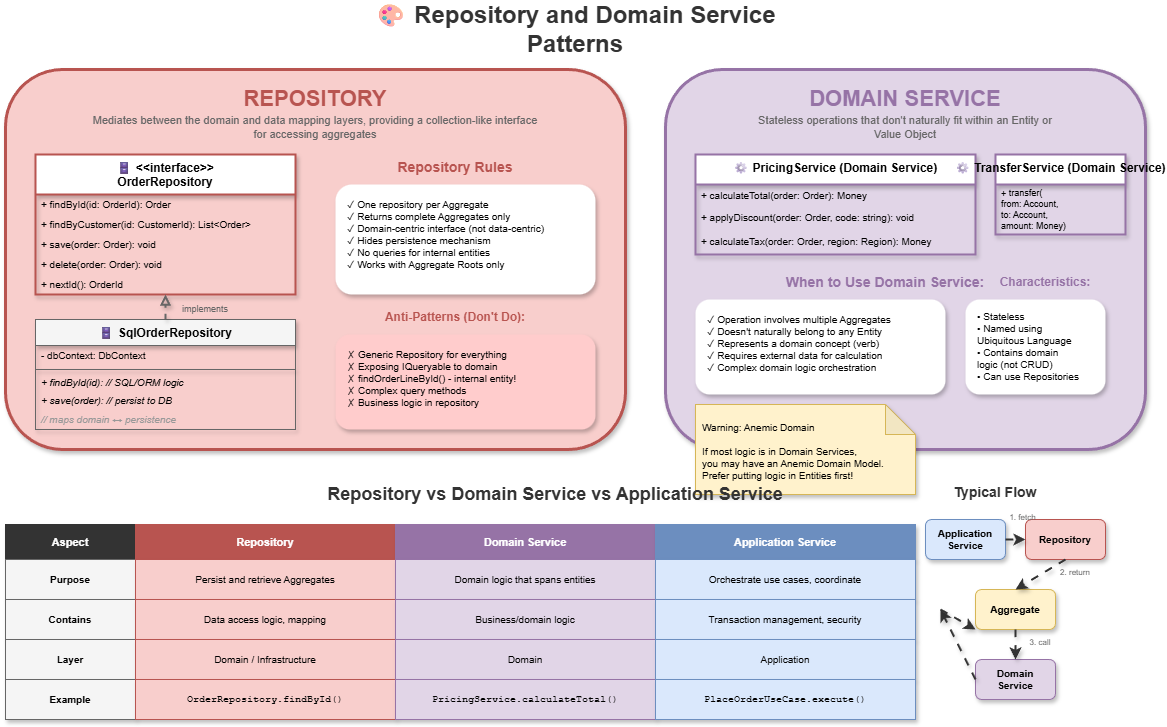

The diagram above was exported from draw.io. Its source (the exported page's mxGraphModel, read from the mxfile embedded in the PNG):
<mxGraphModel dx="1136" dy="466" grid="1" gridSize="10" guides="1" tooltips="1" connect="1" arrows="1" fold="1" page="1" pageScale="1" pageWidth="1600" pageHeight="1000" math="0" shadow="0">
  <root>
    <mxCell id="0" />
    <mxCell id="1" parent="0" />
    <mxCell id="title" value="🎨 Repository and Domain Service Patterns" style="text;html=1;strokeColor=none;fillColor=none;align=center;verticalAlign=middle;whiteSpace=wrap;rounded=0;fontSize=24;fontStyle=1;fontColor=#333333;" parent="1" vertex="1">
      <mxGeometry x="400" y="20" width="500" height="40" as="geometry" />
    </mxCell>
    <mxCell id="repo-section" value="" style="rounded=1;whiteSpace=wrap;html=1;fillColor=#f8cecc;strokeColor=#b85450;strokeWidth=3;shadow=1;" parent="1" vertex="1">
      <mxGeometry x="80" y="80" width="620" height="380" as="geometry" />
    </mxCell>
    <mxCell id="repo-title" value="REPOSITORY" style="text;html=1;strokeColor=none;fillColor=none;align=center;verticalAlign=middle;whiteSpace=wrap;rounded=0;fontSize=22;fontStyle=1;fontColor=#b85450;" parent="1" vertex="1">
      <mxGeometry x="320" y="90" width="140" height="40" as="geometry" />
    </mxCell>
    <mxCell id="repo-desc" value="Mediates between the domain and data mapping layers, providing a collection-like interface for accessing aggregates" style="text;html=1;strokeColor=none;fillColor=none;align=center;verticalAlign=middle;whiteSpace=wrap;rounded=0;fontSize=11;fontColor=#666666;" parent="1" vertex="1">
      <mxGeometry x="160" y="125" width="460" height="25" as="geometry" />
    </mxCell>
    <mxCell id="repo-interface" value="🗄 &lt;&lt;interface&gt;&gt;&#10;OrderRepository" style="swimlane;fontStyle=1;align=center;verticalAlign=top;childLayout=stackLayout;horizontal=1;startSize=40;horizontalStack=0;resizeParent=1;resizeParentMax=0;resizeLast=0;collapsible=0;marginBottom=0;fillColor=#ffffff;strokeColor=#b85450;strokeWidth=2;shadow=1;rounded=0" parent="1" vertex="1">
      <mxGeometry x="110" y="165" width="260" height="140" as="geometry" />
    </mxCell>
    <mxCell id="repo-find" value="+ findById(id: OrderId): Order" style="text;strokeColor=none;fillColor=none;align=left;verticalAlign=middle;spacingLeft=4;spacingRight=4;overflow=hidden;rotatable=0;points=[[0,0.5],[1,0.5]];portConstraint=eastwest;fontSize=10;" parent="repo-interface" vertex="1">
      <mxGeometry y="40" width="260" height="20" as="geometry" />
    </mxCell>
    <mxCell id="repo-findby" value="+ findByCustomer(id: CustomerId): List&lt;Order&gt;" style="text;strokeColor=none;fillColor=none;align=left;verticalAlign=middle;spacingLeft=4;spacingRight=4;overflow=hidden;rotatable=0;points=[[0,0.5],[1,0.5]];portConstraint=eastwest;fontSize=10;" parent="repo-interface" vertex="1">
      <mxGeometry y="60" width="260" height="20" as="geometry" />
    </mxCell>
    <mxCell id="repo-save" value="+ save(order: Order): void" style="text;strokeColor=none;fillColor=none;align=left;verticalAlign=middle;spacingLeft=4;spacingRight=4;overflow=hidden;rotatable=0;points=[[0,0.5],[1,0.5]];portConstraint=eastwest;fontSize=10;" parent="repo-interface" vertex="1">
      <mxGeometry y="80" width="260" height="20" as="geometry" />
    </mxCell>
    <mxCell id="repo-delete" value="+ delete(order: Order): void" style="text;strokeColor=none;fillColor=none;align=left;verticalAlign=middle;spacingLeft=4;spacingRight=4;overflow=hidden;rotatable=0;points=[[0,0.5],[1,0.5]];portConstraint=eastwest;fontSize=10;" parent="repo-interface" vertex="1">
      <mxGeometry y="100" width="260" height="20" as="geometry" />
    </mxCell>
    <mxCell id="repo-nextid" value="+ nextId(): OrderId" style="text;strokeColor=none;fillColor=none;align=left;verticalAlign=middle;spacingLeft=4;spacingRight=4;overflow=hidden;rotatable=0;points=[[0,0.5],[1,0.5]];portConstraint=eastwest;fontSize=10;" parent="repo-interface" vertex="1">
      <mxGeometry y="120" width="260" height="20" as="geometry" />
    </mxCell>
    <mxCell id="repo-impl" value="🗄 SqlOrderRepository" style="swimlane;fontStyle=1;align=center;verticalAlign=top;childLayout=stackLayout;horizontal=1;startSize=26;horizontalStack=0;resizeParent=1;resizeParentMax=0;resizeLast=0;collapsible=0;marginBottom=0;fillColor=#f5f5f5;strokeColor=#666666;shadow=1;rounded=0" parent="1" vertex="1">
      <mxGeometry x="110" y="330" width="260" height="110" as="geometry" />
    </mxCell>
    <mxCell id="impl-db" value="- dbContext: DbContext" style="text;strokeColor=none;fillColor=none;align=left;verticalAlign=middle;spacingLeft=4;spacingRight=4;overflow=hidden;rotatable=0;points=[[0,0.5],[1,0.5]];portConstraint=eastwest;fontSize=10;" parent="repo-impl" vertex="1">
      <mxGeometry y="26" width="260" height="20" as="geometry" />
    </mxCell>
    <mxCell id="impl-sep" value="" style="line;strokeWidth=1;fillColor=none;align=left;verticalAlign=middle;spacingTop=-1;spacingLeft=3;spacingRight=3;rotatable=0;labelPosition=right;points=[];portConstraint=eastwest;strokeColor=#666666;shadow=1;" parent="repo-impl" vertex="1">
      <mxGeometry y="46" width="260" height="8" as="geometry" />
    </mxCell>
    <mxCell id="impl-find" value="+ findById(id): // SQL/ORM logic" style="text;strokeColor=none;fillColor=none;align=left;verticalAlign=middle;spacingLeft=4;spacingRight=4;overflow=hidden;rotatable=0;points=[[0,0.5],[1,0.5]];portConstraint=eastwest;fontSize=10;fontStyle=2;" parent="repo-impl" vertex="1">
      <mxGeometry y="54" width="260" height="18" as="geometry" />
    </mxCell>
    <mxCell id="impl-save" value="+ save(order): // persist to DB" style="text;strokeColor=none;fillColor=none;align=left;verticalAlign=middle;spacingLeft=4;spacingRight=4;overflow=hidden;rotatable=0;points=[[0,0.5],[1,0.5]];portConstraint=eastwest;fontSize=10;fontStyle=2;" parent="repo-impl" vertex="1">
      <mxGeometry y="72" width="260" height="18" as="geometry" />
    </mxCell>
    <mxCell id="impl-etc" value="// maps domain ↔ persistence" style="text;strokeColor=none;fillColor=none;align=left;verticalAlign=middle;spacingLeft=4;spacingRight=4;overflow=hidden;rotatable=0;points=[[0,0.5],[1,0.5]];portConstraint=eastwest;fontSize=10;fontStyle=2;fontColor=#999999;" parent="repo-impl" vertex="1">
      <mxGeometry y="90" width="260" height="20" as="geometry" />
    </mxCell>
    <mxCell id="impl-arrow" value="" style="endArrow=block;endFill=0;html=1;strokeWidth=2;strokeColor=#666666;exitX=0.5;exitY=0;exitDx=0;exitDy=0;entryX=0.5;entryY=1;entryDx=0;entryDy=0;dashed=1;shadow=1;curved=1;flowAnimation=1;jumpStyle=arc" parent="1" source="repo-impl" target="repo-interface" edge="1">
      <mxGeometry relative="1" as="geometry" />
    </mxCell>
    <mxCell id="impl-label" value="implements" style="text;html=1;strokeColor=none;fillColor=none;align=center;verticalAlign=middle;whiteSpace=wrap;rounded=0;fontSize=9;fontColor=#666666;" parent="1" vertex="1">
      <mxGeometry x="250" y="310" width="60" height="20" as="geometry" />
    </mxCell>
    <mxCell id="repo-rules" value="Repository Rules" style="text;html=1;strokeColor=none;fillColor=none;align=center;verticalAlign=middle;whiteSpace=wrap;rounded=0;fontSize=14;fontStyle=1;fontColor=#b85450;" parent="1" vertex="1">
      <mxGeometry x="460" y="165" width="140" height="25" as="geometry" />
    </mxCell>
    <mxCell id="repo-rules-list" value="✓ One repository per Aggregate&#10;✓ Returns complete Aggregates only&#10;✓ Domain-centric interface (not data-centric)&#10;✓ Hides persistence mechanism&#10;✓ No queries for internal entities&#10;✓ Works with Aggregate Roots only" style="text;html=1;strokeColor=none;fillColor=#ffffff;align=left;verticalAlign=top;whiteSpace=wrap;rounded=1;fontSize=10;spacingLeft=10;spacingTop=8;shadow=1;" parent="1" vertex="1">
      <mxGeometry x="410" y="195" width="260" height="110" as="geometry" />
    </mxCell>
    <mxCell id="repo-bad" value="Anti-Patterns (Don't Do):" style="text;html=1;strokeColor=none;fillColor=none;align=center;verticalAlign=middle;whiteSpace=wrap;rounded=0;fontSize=12;fontStyle=1;fontColor=#b85450;" parent="1" vertex="1">
      <mxGeometry x="440" y="315" width="180" height="25" as="geometry" />
    </mxCell>
    <mxCell id="repo-bad-list" value="✗ Generic Repository&lt;T&gt; for everything&#10;✗ Exposing IQueryable to domain&#10;✗ findOrderLineById() - internal entity!&#10;✗ Complex query methods&#10;✗ Business logic in repository" style="text;html=1;strokeColor=none;fillColor=#ffcccc;align=left;verticalAlign=top;whiteSpace=wrap;rounded=1;fontSize=10;spacingLeft=10;spacingTop=8;shadow=1;" parent="1" vertex="1">
      <mxGeometry x="410" y="345" width="260" height="95" as="geometry" />
    </mxCell>
    <mxCell id="ds-section" value="" style="rounded=1;whiteSpace=wrap;html=1;fillColor=#e1d5e7;strokeColor=#9673a6;strokeWidth=3;shadow=1;" parent="1" vertex="1">
      <mxGeometry x="740" y="80" width="480" height="380" as="geometry" />
    </mxCell>
    <mxCell id="ds-title" value="DOMAIN SERVICE" style="text;html=1;strokeColor=none;fillColor=none;align=center;verticalAlign=middle;whiteSpace=wrap;rounded=0;fontSize=22;fontStyle=1;fontColor=#9673a6;" parent="1" vertex="1">
      <mxGeometry x="880" y="90" width="200" height="40" as="geometry" />
    </mxCell>
    <mxCell id="ds-desc" value="Stateless operations that don't naturally fit within an Entity or Value Object" style="text;html=1;strokeColor=none;fillColor=none;align=center;verticalAlign=middle;whiteSpace=wrap;rounded=0;fontSize=11;fontColor=#666666;" parent="1" vertex="1">
      <mxGeometry x="820" y="125" width="320" height="25" as="geometry" />
    </mxCell>
    <mxCell id="ds-example" value="⚙ PricingService (Domain Service)" style="swimlane;fontStyle=1;align=center;verticalAlign=top;childLayout=stackLayout;horizontal=1;startSize=30;horizontalStack=0;resizeParent=1;resizeParentMax=0;resizeLast=0;collapsible=0;marginBottom=0;fillColor=#ffffff;strokeColor=#9673a6;strokeWidth=2;shadow=1;rounded=0" parent="1" vertex="1">
      <mxGeometry x="770" y="165" width="280" height="100" as="geometry" />
    </mxCell>
    <mxCell id="ds-calc" value="+ calculateTotal(order: Order): Money" style="text;strokeColor=none;fillColor=none;align=left;verticalAlign=middle;spacingLeft=4;spacingRight=4;overflow=hidden;rotatable=0;points=[[0,0.5],[1,0.5]];portConstraint=eastwest;fontSize=10;" parent="ds-example" vertex="1">
      <mxGeometry y="30" width="280" height="22" as="geometry" />
    </mxCell>
    <mxCell id="ds-discount" value="+ applyDiscount(order: Order, code: string): void" style="text;strokeColor=none;fillColor=none;align=left;verticalAlign=middle;spacingLeft=4;spacingRight=4;overflow=hidden;rotatable=0;points=[[0,0.5],[1,0.5]];portConstraint=eastwest;fontSize=10;" parent="ds-example" vertex="1">
      <mxGeometry y="52" width="280" height="22" as="geometry" />
    </mxCell>
    <mxCell id="ds-tax" value="+ calculateTax(order: Order, region: Region): Money" style="text;strokeColor=none;fillColor=none;align=left;verticalAlign=middle;spacingLeft=4;spacingRight=4;overflow=hidden;rotatable=0;points=[[0,0.5],[1,0.5]];portConstraint=eastwest;fontSize=10;" parent="ds-example" vertex="1">
      <mxGeometry y="74" width="280" height="26" as="geometry" />
    </mxCell>
    <mxCell id="ds-example2" value="⚙ TransferService (Domain Service)" style="swimlane;fontStyle=1;align=center;verticalAlign=top;childLayout=stackLayout;horizontal=1;startSize=30;horizontalStack=0;resizeParent=1;resizeParentMax=0;resizeLast=0;collapsible=0;marginBottom=0;fillColor=#ffffff;strokeColor=#9673a6;strokeWidth=2;shadow=1;rounded=0" parent="1" vertex="1">
      <mxGeometry x="1070" y="165" width="130" height="80" as="geometry" />
    </mxCell>
    <mxCell id="ds-transfer" value="+ transfer(&#10;   from: Account,&#10;   to: Account,&#10;   amount: Money)" style="text;strokeColor=none;fillColor=none;align=left;verticalAlign=middle;spacingLeft=4;spacingRight=4;overflow=hidden;rotatable=0;points=[[0,0.5],[1,0.5]];portConstraint=eastwest;fontSize=9;" parent="ds-example2" vertex="1">
      <mxGeometry y="30" width="130" height="50" as="geometry" />
    </mxCell>
    <mxCell id="ds-when" value="When to Use Domain Service:" style="text;html=1;strokeColor=none;fillColor=none;align=center;verticalAlign=middle;whiteSpace=wrap;rounded=0;fontSize=14;fontStyle=1;fontColor=#9673a6;" parent="1" vertex="1">
      <mxGeometry x="850" y="280" width="220" height="25" as="geometry" />
    </mxCell>
    <mxCell id="ds-when-list" value="✓ Operation involves multiple Aggregates&#10;✓ Doesn't naturally belong to any Entity&#10;✓ Represents a domain concept (verb)&#10;✓ Requires external data for calculation&#10;✓ Complex domain logic orchestration" style="text;html=1;strokeColor=none;fillColor=#ffffff;align=left;verticalAlign=top;whiteSpace=wrap;rounded=1;fontSize=10;spacingLeft=10;spacingTop=8;shadow=1;" parent="1" vertex="1">
      <mxGeometry x="770" y="310" width="250" height="95" as="geometry" />
    </mxCell>
    <mxCell id="ds-char" value="Characteristics:" style="text;html=1;strokeColor=none;fillColor=none;align=center;verticalAlign=middle;whiteSpace=wrap;rounded=0;fontSize=12;fontStyle=1;fontColor=#9673a6;" parent="1" vertex="1">
      <mxGeometry x="1060" y="280" width="120" height="25" as="geometry" />
    </mxCell>
    <mxCell id="ds-char-list" value="• Stateless&#10;• Named using&#10;  Ubiquitous Language&#10;• Contains domain&#10;  logic (not CRUD)&#10;• Can use Repositories" style="text;html=1;strokeColor=none;fillColor=#ffffff;align=left;verticalAlign=top;whiteSpace=wrap;rounded=1;fontSize=10;spacingLeft=10;spacingTop=5;shadow=1;" parent="1" vertex="1">
      <mxGeometry x="1040" y="310" width="140" height="95" as="geometry" />
    </mxCell>
    <mxCell id="ds-warning" value="Warning: Anemic Domain&#10;&#10;If most logic is in Domain Services,&#10;you may have an Anemic Domain Model.&#10;Prefer putting logic in Entities first!" style="shape=note;whiteSpace=wrap;html=1;backgroundOutline=1;darkOpacity=0.05;fillColor=#fff2cc;strokeColor=#d6b656;fontSize=10;align=left;spacingLeft=5;spacingTop=3;shadow=1;" parent="1" vertex="1">
      <mxGeometry x="770" y="415" width="220" height="90" as="geometry" />
    </mxCell>
    <mxCell id="compare-title" value="Repository vs Domain Service vs Application Service" style="text;html=1;strokeColor=none;fillColor=none;align=center;verticalAlign=middle;whiteSpace=wrap;rounded=0;fontSize=18;fontStyle=1;fontColor=#333333;" parent="1" vertex="1">
      <mxGeometry x="400" y="490" width="460" height="30" as="geometry" />
    </mxCell>
    <mxCell id="table-header-aspect" value="Aspect" style="rounded=0;whiteSpace=wrap;html=1;fillColor=#333333;strokeColor=#333333;fontColor=#ffffff;fontStyle=1;fontSize=11;shadow=1;" parent="1" vertex="1">
      <mxGeometry x="80" y="535" width="130" height="35" as="geometry" />
    </mxCell>
    <mxCell id="table-header-repo" value="Repository" style="rounded=0;whiteSpace=wrap;html=1;fillColor=#b85450;strokeColor=#b85450;fontColor=#ffffff;fontStyle=1;fontSize=11;shadow=1;" parent="1" vertex="1">
      <mxGeometry x="210" y="535" width="260" height="35" as="geometry" />
    </mxCell>
    <mxCell id="table-header-ds" value="Domain Service" style="rounded=0;whiteSpace=wrap;html=1;fillColor=#9673a6;strokeColor=#9673a6;fontColor=#ffffff;fontStyle=1;fontSize=11;shadow=1;" parent="1" vertex="1">
      <mxGeometry x="470" y="535" width="260" height="35" as="geometry" />
    </mxCell>
    <mxCell id="table-header-as" value="Application Service" style="rounded=0;whiteSpace=wrap;html=1;fillColor=#6c8ebf;strokeColor=#6c8ebf;fontColor=#ffffff;fontStyle=1;fontSize=11;shadow=1;" parent="1" vertex="1">
      <mxGeometry x="730" y="535" width="260" height="35" as="geometry" />
    </mxCell>
    <mxCell id="row1-aspect" value="Purpose" style="rounded=0;whiteSpace=wrap;html=1;fillColor=#f5f5f5;strokeColor=#666666;fontSize=10;fontStyle=1;shadow=1;" parent="1" vertex="1">
      <mxGeometry x="80" y="570" width="130" height="40" as="geometry" />
    </mxCell>
    <mxCell id="row1-repo" value="Persist and retrieve Aggregates" style="rounded=0;whiteSpace=wrap;html=1;fillColor=#f8cecc;strokeColor=#b85450;fontSize=10;shadow=1;" parent="1" vertex="1">
      <mxGeometry x="210" y="570" width="260" height="40" as="geometry" />
    </mxCell>
    <mxCell id="row1-ds" value="Domain logic that spans entities" style="rounded=0;whiteSpace=wrap;html=1;fillColor=#e1d5e7;strokeColor=#9673a6;fontSize=10;shadow=1;" parent="1" vertex="1">
      <mxGeometry x="470" y="570" width="260" height="40" as="geometry" />
    </mxCell>
    <mxCell id="row1-as" value="Orchestrate use cases, coordinate" style="rounded=0;whiteSpace=wrap;html=1;fillColor=#dae8fc;strokeColor=#6c8ebf;fontSize=10;shadow=1;" parent="1" vertex="1">
      <mxGeometry x="730" y="570" width="260" height="40" as="geometry" />
    </mxCell>
    <mxCell id="row2-aspect" value="Contains" style="rounded=0;whiteSpace=wrap;html=1;fillColor=#f5f5f5;strokeColor=#666666;fontSize=10;fontStyle=1;shadow=1;" parent="1" vertex="1">
      <mxGeometry x="80" y="610" width="130" height="40" as="geometry" />
    </mxCell>
    <mxCell id="row2-repo" value="Data access logic, mapping" style="rounded=0;whiteSpace=wrap;html=1;fillColor=#f8cecc;strokeColor=#b85450;fontSize=10;shadow=1;" parent="1" vertex="1">
      <mxGeometry x="210" y="610" width="260" height="40" as="geometry" />
    </mxCell>
    <mxCell id="row2-ds" value="Business/domain logic" style="rounded=0;whiteSpace=wrap;html=1;fillColor=#e1d5e7;strokeColor=#9673a6;fontSize=10;shadow=1;" parent="1" vertex="1">
      <mxGeometry x="470" y="610" width="260" height="40" as="geometry" />
    </mxCell>
    <mxCell id="row2-as" value="Transaction management, security" style="rounded=0;whiteSpace=wrap;html=1;fillColor=#dae8fc;strokeColor=#6c8ebf;fontSize=10;shadow=1;" parent="1" vertex="1">
      <mxGeometry x="730" y="610" width="260" height="40" as="geometry" />
    </mxCell>
    <mxCell id="row3-aspect" value="Layer" style="rounded=0;whiteSpace=wrap;html=1;fillColor=#f5f5f5;strokeColor=#666666;fontSize=10;fontStyle=1;shadow=1;" parent="1" vertex="1">
      <mxGeometry x="80" y="650" width="130" height="40" as="geometry" />
    </mxCell>
    <mxCell id="row3-repo" value="Domain / Infrastructure" style="rounded=0;whiteSpace=wrap;html=1;fillColor=#f8cecc;strokeColor=#b85450;fontSize=10;shadow=1;" parent="1" vertex="1">
      <mxGeometry x="210" y="650" width="260" height="40" as="geometry" />
    </mxCell>
    <mxCell id="row3-ds" value="Domain" style="rounded=0;whiteSpace=wrap;html=1;fillColor=#e1d5e7;strokeColor=#9673a6;fontSize=10;shadow=1;" parent="1" vertex="1">
      <mxGeometry x="470" y="650" width="260" height="40" as="geometry" />
    </mxCell>
    <mxCell id="row3-as" value="Application" style="rounded=0;whiteSpace=wrap;html=1;fillColor=#dae8fc;strokeColor=#6c8ebf;fontSize=10;shadow=1;" parent="1" vertex="1">
      <mxGeometry x="730" y="650" width="260" height="40" as="geometry" />
    </mxCell>
    <mxCell id="row4-aspect" value="Example" style="rounded=0;whiteSpace=wrap;html=1;fillColor=#f5f5f5;strokeColor=#666666;fontSize=10;fontStyle=1;shadow=1;" parent="1" vertex="1">
      <mxGeometry x="80" y="690" width="130" height="40" as="geometry" />
    </mxCell>
    <mxCell id="row4-repo" value="OrderRepository.findById()" style="rounded=0;whiteSpace=wrap;html=1;fillColor=#f8cecc;strokeColor=#b85450;fontSize=10;fontFamily=Courier New;shadow=1;" parent="1" vertex="1">
      <mxGeometry x="210" y="690" width="260" height="40" as="geometry" />
    </mxCell>
    <mxCell id="row4-ds" value="PricingService.calculateTotal()" style="rounded=0;whiteSpace=wrap;html=1;fillColor=#e1d5e7;strokeColor=#9673a6;fontSize=10;fontFamily=Courier New;shadow=1;" parent="1" vertex="1">
      <mxGeometry x="470" y="690" width="260" height="40" as="geometry" />
    </mxCell>
    <mxCell id="row4-as" value="PlaceOrderUseCase.execute()" style="rounded=0;whiteSpace=wrap;html=1;fillColor=#dae8fc;strokeColor=#6c8ebf;fontSize=10;fontFamily=Courier New;shadow=1;" parent="1" vertex="1">
      <mxGeometry x="730" y="690" width="260" height="40" as="geometry" />
    </mxCell>
    <mxCell id="flow-title" value="Typical Flow" style="text;html=1;strokeColor=none;fillColor=none;align=center;verticalAlign=middle;whiteSpace=wrap;rounded=0;fontSize=14;fontStyle=1;fontColor=#333333;" parent="1" vertex="1">
      <mxGeometry x="1020" y="490" width="100" height="25" as="geometry" />
    </mxCell>
    <mxCell id="flow-as" value="Application&#10;Service" style="rounded=1;whiteSpace=wrap;html=1;fillColor=#dae8fc;strokeColor=#6c8ebf;fontSize=10;fontStyle=1;shadow=1;" parent="1" vertex="1">
      <mxGeometry x="1000" y="530" width="80" height="40" as="geometry" />
    </mxCell>
    <mxCell id="flow-repo" value="Repository" style="rounded=1;whiteSpace=wrap;html=1;fillColor=#f8cecc;strokeColor=#b85450;fontSize=10;fontStyle=1;shadow=1;" parent="1" vertex="1">
      <mxGeometry x="1100" y="530" width="80" height="40" as="geometry" />
    </mxCell>
    <mxCell id="flow-agg" value="Aggregate" style="rounded=1;whiteSpace=wrap;html=1;fillColor=#fff2cc;strokeColor=#d6b656;fontSize=10;fontStyle=1;shadow=1;" parent="1" vertex="1">
      <mxGeometry x="1050" y="600" width="80" height="40" as="geometry" />
    </mxCell>
    <mxCell id="flow-ds" value="Domain&#10;Service" style="rounded=1;whiteSpace=wrap;html=1;fillColor=#e1d5e7;strokeColor=#9673a6;fontSize=10;fontStyle=1;shadow=1;" parent="1" vertex="1">
      <mxGeometry x="1050" y="670" width="80" height="40" as="geometry" />
    </mxCell>
    <mxCell id="flow-arr1" value="" style="endArrow=classic;html=1;strokeWidth=2;strokeColor=#333333;exitX=1;exitY=0.5;exitDx=0;exitDy=0;entryX=0;entryY=0.5;entryDx=0;entryDy=0;shadow=1;curved=1;flowAnimation=1;jumpStyle=arc" parent="1" source="flow-as" target="flow-repo" edge="1">
      <mxGeometry relative="1" as="geometry" />
    </mxCell>
    <mxCell id="flow-arr2" value="" style="endArrow=classic;html=1;strokeWidth=2;strokeColor=#333333;exitX=0.5;exitY=1;exitDx=0;exitDy=0;entryX=0.5;entryY=0;entryDx=0;entryDy=0;shadow=1;curved=1;flowAnimation=1;jumpStyle=arc" parent="1" source="flow-repo" target="flow-agg" edge="1">
      <mxGeometry relative="1" as="geometry" />
    </mxCell>
    <mxCell id="flow-arr3" value="" style="endArrow=classic;html=1;strokeWidth=2;strokeColor=#333333;exitX=0.5;exitY=1;exitDx=0;exitDy=0;entryX=0.5;entryY=0;entryDx=0;entryDy=0;shadow=1;curved=1;flowAnimation=1;jumpStyle=arc" parent="1" source="flow-agg" target="flow-ds" edge="1">
      <mxGeometry relative="1" as="geometry" />
    </mxCell>
    <mxCell id="flow-arr4" value="" style="endArrow=classic;html=1;strokeWidth=2;strokeColor=#333333;exitX=0;exitY=0.5;exitDx=0;exitDy=0;curved=1;shadow=1;flowAnimation=1;jumpStyle=arc" parent="1" source="flow-ds" edge="1">
      <mxGeometry relative="1" as="geometry">
        <mxPoint x="1015" y="620" as="targetPoint" />
      </mxGeometry>
    </mxCell>
    <mxCell id="flow-arr5" value="" style="endArrow=classic;html=1;strokeWidth=2;strokeColor=#333333;entryX=0;entryY=1;entryDx=0;entryDy=0;shadow=1;curved=1;flowAnimation=1;jumpStyle=arc" parent="1" target="flow-agg" edge="1">
      <mxGeometry relative="1" as="geometry">
        <mxPoint x="1015" y="620" as="sourcePoint" />
      </mxGeometry>
    </mxCell>
    <mxCell id="flow-label1" value="1. fetch" style="text;html=1;strokeColor=none;fillColor=none;align=center;verticalAlign=middle;whiteSpace=wrap;rounded=0;fontSize=8;fontColor=#666666;" parent="1" vertex="1">
      <mxGeometry x="1080" y="520" width="35" height="15" as="geometry" />
    </mxCell>
    <mxCell id="flow-label2" value="2. return" style="text;html=1;strokeColor=none;fillColor=none;align=center;verticalAlign=middle;whiteSpace=wrap;rounded=0;fontSize=8;fontColor=#666666;" parent="1" vertex="1">
      <mxGeometry x="1130" y="575" width="40" height="15" as="geometry" />
    </mxCell>
    <mxCell id="flow-label3" value="3. call" style="text;html=1;strokeColor=none;fillColor=none;align=center;verticalAlign=middle;whiteSpace=wrap;rounded=0;fontSize=8;fontColor=#666666;" parent="1" vertex="1">
      <mxGeometry x="1100" y="645" width="30" height="15" as="geometry" />
    </mxCell>
  </root>
</mxGraphModel>